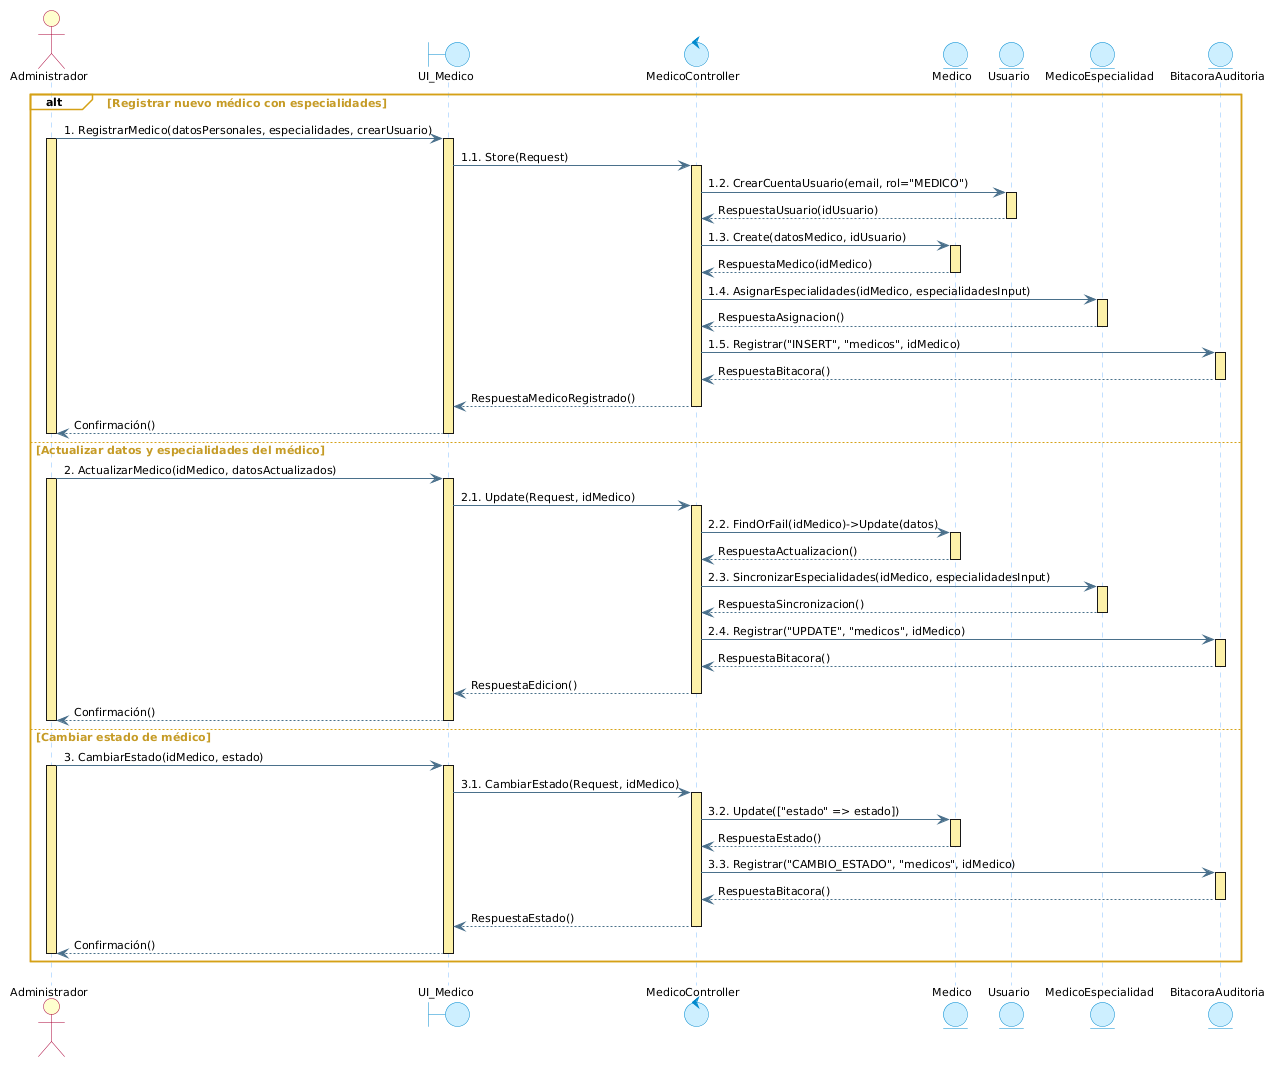

The diagram above was rendered by PlantUML. Its source (embedded in the PNG):
@startuml cu05_secuencia_gestionar_medicos
skinparam backgroundColor white
skinparam defaultFontName "Segoe UI"
skinparam defaultFontSize 11

' Estilo Enterprise Architect (Actor - Boundary - Control - Entity)
skinparam actorBackgroundColor #FEFECE
skinparam actorBorderColor #A80036

skinparam boundaryBackgroundColor #CCEEFF
skinparam boundaryBorderColor #0088CC

skinparam controlBackgroundColor #CCEEFF
skinparam controlBorderColor #0088CC

skinparam entityBackgroundColor #CCEEFF
skinparam entityBorderColor #0088CC

' Líneas de vida celestes y Barras de activación amarillas (Idénticas a Enterprise Architect)
skinparam sequenceLifeLineBorderColor #80BFFF
skinparam sequenceLifeLineBackgroundColor #FDF1A9
skinparam sequenceLifeLineBorderThickness 1

' Flechas estilo Enterprise Architect
skinparam sequenceArrowColor #4A708B
skinparam sequenceArrowFontColor #000000
skinparam sequenceArrowFontSize 11

' Fragmento ALT estilo Enterprise Architect (Borde y pestaña dorada)
skinparam sequenceGroupBorderColor #D4A017
skinparam sequenceGroupBackgroundColor transparent
skinparam sequenceGroupHeaderBackgroundColor #FDD050
skinparam sequenceGroupHeaderBorderColor #D4A017
skinparam sequenceGroupHeaderFontColor #000000
skinparam sequenceGroupFontColor #C59B27
skinparam sequenceGroupFontSize 11
skinparam sequenceGroupFontStyle bold

actor "Administrador" as Admin
boundary "UI_Medico" as UI
control "MedicoController" as Control
entity "Medico" as Medico
entity "Usuario" as Usuario
entity "MedicoEspecialidad" as MedicoEsp
entity "BitacoraAuditoria" as Bitacora

alt Registrar nuevo médico con especialidades
    Admin -> UI : 1. RegistrarMedico(datosPersonales, especialidades, crearUsuario)
    activate Admin #FDF1A9
    activate UI #FDF1A9
    
    UI -> Control : 1.1. Store(Request)
    activate Control #FDF1A9
    
    Control -> Usuario : 1.2. CrearCuentaUsuario(email, rol="MEDICO")
    activate Usuario #FDF1A9
    Usuario --> Control : RespuestaUsuario(idUsuario)
    deactivate Usuario
    
    Control -> Medico : 1.3. Create(datosMedico, idUsuario)
    activate Medico #FDF1A9
    Medico --> Control : RespuestaMedico(idMedico)
    deactivate Medico
    
    Control -> MedicoEsp : 1.4. AsignarEspecialidades(idMedico, especialidadesInput)
    activate MedicoEsp #FDF1A9
    MedicoEsp --> Control : RespuestaAsignacion()
    deactivate MedicoEsp
    
    Control -> Bitacora : 1.5. Registrar("INSERT", "medicos", idMedico)
    activate Bitacora #FDF1A9
    Bitacora --> Control : RespuestaBitacora()
    deactivate Bitacora
    
    Control --> UI : RespuestaMedicoRegistrado()
    deactivate Control
    
    UI --> Admin : Confirmación()
    deactivate UI
    deactivate Admin

else Actualizar datos y especialidades del médico
    Admin -> UI : 2. ActualizarMedico(idMedico, datosActualizados)
    activate Admin #FDF1A9
    activate UI #FDF1A9
    
    UI -> Control : 2.1. Update(Request, idMedico)
    activate Control #FDF1A9
    
    Control -> Medico : 2.2. FindOrFail(idMedico)->Update(datos)
    activate Medico #FDF1A9
    Medico --> Control : RespuestaActualizacion()
    deactivate Medico
    
    Control -> MedicoEsp : 2.3. SincronizarEspecialidades(idMedico, especialidadesInput)
    activate MedicoEsp #FDF1A9
    MedicoEsp --> Control : RespuestaSincronizacion()
    deactivate MedicoEsp
    
    Control -> Bitacora : 2.4. Registrar("UPDATE", "medicos", idMedico)
    activate Bitacora #FDF1A9
    Bitacora --> Control : RespuestaBitacora()
    deactivate Bitacora
    
    Control --> UI : RespuestaEdicion()
    deactivate Control
    
    UI --> Admin : Confirmación()
    deactivate UI
    deactivate Admin

else Cambiar estado de médico
    Admin -> UI : 3. CambiarEstado(idMedico, estado)
    activate Admin #FDF1A9
    activate UI #FDF1A9
    
    UI -> Control : 3.1. CambiarEstado(Request, idMedico)
    activate Control #FDF1A9
    
    Control -> Medico : 3.2. Update(["estado" => estado])
    activate Medico #FDF1A9
    Medico --> Control : RespuestaEstado()
    deactivate Medico
    
    Control -> Bitacora : 3.3. Registrar("CAMBIO_ESTADO", "medicos", idMedico)
    activate Bitacora #FDF1A9
    Bitacora --> Control : RespuestaBitacora()
    deactivate Bitacora
    
    Control --> UI : RespuestaEstado()
    deactivate Control
    
    UI --> Admin : Confirmación()
    deactivate UI
    deactivate Admin
end
@enduml